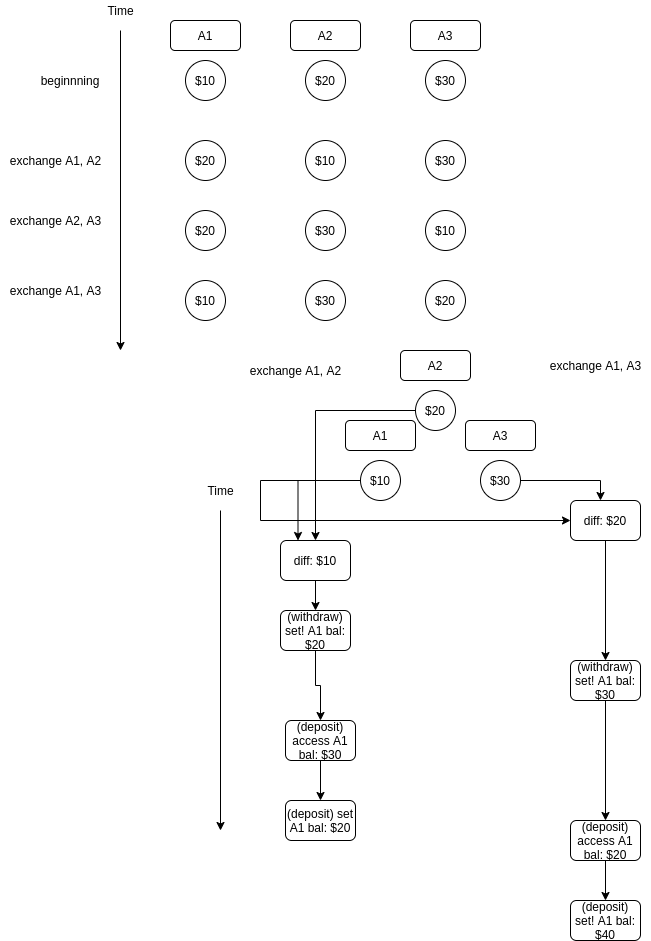

The diagram above was exported from draw.io. Its source (the exported page's mxGraphModel, read from the mxfile embedded in the PNG):
<mxGraphModel dx="1445" dy="860" grid="1" gridSize="10" guides="1" tooltips="1" connect="1" arrows="1" fold="1" page="1" pageScale="1" pageWidth="850" pageHeight="1100" math="0" shadow="0">
  <root>
    <mxCell id="0" />
    <mxCell id="1" parent="0" />
    <mxCell id="is_Xf5-JHX3YwvCTqD4C-2" value="A1" style="rounded=1;whiteSpace=wrap;html=1;" vertex="1" parent="1">
      <mxGeometry x="60" y="150" width="70" height="30" as="geometry" />
    </mxCell>
    <mxCell id="is_Xf5-JHX3YwvCTqD4C-4" value="A2" style="rounded=1;whiteSpace=wrap;html=1;" vertex="1" parent="1">
      <mxGeometry x="180" y="150" width="70" height="30" as="geometry" />
    </mxCell>
    <mxCell id="is_Xf5-JHX3YwvCTqD4C-5" value="A3" style="rounded=1;whiteSpace=wrap;html=1;" vertex="1" parent="1">
      <mxGeometry x="300" y="150" width="70" height="30" as="geometry" />
    </mxCell>
    <mxCell id="is_Xf5-JHX3YwvCTqD4C-6" value="" style="endArrow=classic;html=1;" edge="1" parent="1">
      <mxGeometry width="50" height="50" relative="1" as="geometry">
        <mxPoint x="10" y="160" as="sourcePoint" />
        <mxPoint x="10" y="480" as="targetPoint" />
      </mxGeometry>
    </mxCell>
    <mxCell id="is_Xf5-JHX3YwvCTqD4C-7" value="Time" style="text;html=1;align=center;verticalAlign=middle;resizable=0;points=[];autosize=1;strokeColor=none;" vertex="1" parent="1">
      <mxGeometry x="-10" y="130" width="40" height="20" as="geometry" />
    </mxCell>
    <mxCell id="is_Xf5-JHX3YwvCTqD4C-8" value="$10" style="ellipse;whiteSpace=wrap;html=1;aspect=fixed;" vertex="1" parent="1">
      <mxGeometry x="75" y="190" width="40" height="40" as="geometry" />
    </mxCell>
    <mxCell id="is_Xf5-JHX3YwvCTqD4C-10" value="$20" style="ellipse;whiteSpace=wrap;html=1;aspect=fixed;" vertex="1" parent="1">
      <mxGeometry x="195" y="190" width="40" height="40" as="geometry" />
    </mxCell>
    <mxCell id="is_Xf5-JHX3YwvCTqD4C-11" value="$30" style="ellipse;whiteSpace=wrap;html=1;aspect=fixed;" vertex="1" parent="1">
      <mxGeometry x="315" y="190" width="40" height="40" as="geometry" />
    </mxCell>
    <mxCell id="is_Xf5-JHX3YwvCTqD4C-14" value="$20" style="ellipse;whiteSpace=wrap;html=1;aspect=fixed;" vertex="1" parent="1">
      <mxGeometry x="75" y="270" width="40" height="40" as="geometry" />
    </mxCell>
    <mxCell id="is_Xf5-JHX3YwvCTqD4C-15" value="$10" style="ellipse;whiteSpace=wrap;html=1;aspect=fixed;" vertex="1" parent="1">
      <mxGeometry x="195" y="270" width="40" height="40" as="geometry" />
    </mxCell>
    <mxCell id="is_Xf5-JHX3YwvCTqD4C-16" value="$30" style="ellipse;whiteSpace=wrap;html=1;aspect=fixed;" vertex="1" parent="1">
      <mxGeometry x="315" y="270" width="40" height="40" as="geometry" />
    </mxCell>
    <mxCell id="is_Xf5-JHX3YwvCTqD4C-17" value="beginnning" style="text;html=1;strokeColor=none;fillColor=none;align=center;verticalAlign=middle;whiteSpace=wrap;rounded=0;" vertex="1" parent="1">
      <mxGeometry x="-60" y="200" width="40" height="20" as="geometry" />
    </mxCell>
    <mxCell id="is_Xf5-JHX3YwvCTqD4C-19" value="exchange A1, A2" style="text;html=1;align=center;verticalAlign=middle;resizable=0;points=[];autosize=1;strokeColor=none;" vertex="1" parent="1">
      <mxGeometry x="-110" y="280" width="110" height="20" as="geometry" />
    </mxCell>
    <mxCell id="is_Xf5-JHX3YwvCTqD4C-20" value="exchange A2, A3" style="text;html=1;align=center;verticalAlign=middle;resizable=0;points=[];autosize=1;strokeColor=none;" vertex="1" parent="1">
      <mxGeometry x="-110" y="340" width="110" height="20" as="geometry" />
    </mxCell>
    <mxCell id="is_Xf5-JHX3YwvCTqD4C-21" value="$20" style="ellipse;whiteSpace=wrap;html=1;aspect=fixed;" vertex="1" parent="1">
      <mxGeometry x="75" y="340" width="40" height="40" as="geometry" />
    </mxCell>
    <mxCell id="is_Xf5-JHX3YwvCTqD4C-22" value="$30" style="ellipse;whiteSpace=wrap;html=1;aspect=fixed;" vertex="1" parent="1">
      <mxGeometry x="195" y="340" width="40" height="40" as="geometry" />
    </mxCell>
    <mxCell id="is_Xf5-JHX3YwvCTqD4C-23" value="$10" style="ellipse;whiteSpace=wrap;html=1;aspect=fixed;" vertex="1" parent="1">
      <mxGeometry x="315" y="340" width="40" height="40" as="geometry" />
    </mxCell>
    <mxCell id="is_Xf5-JHX3YwvCTqD4C-24" value="exchange A1, A3" style="text;html=1;align=center;verticalAlign=middle;resizable=0;points=[];autosize=1;strokeColor=none;" vertex="1" parent="1">
      <mxGeometry x="-110" y="410" width="110" height="20" as="geometry" />
    </mxCell>
    <mxCell id="is_Xf5-JHX3YwvCTqD4C-25" value="$10" style="ellipse;whiteSpace=wrap;html=1;aspect=fixed;" vertex="1" parent="1">
      <mxGeometry x="75" y="410" width="40" height="40" as="geometry" />
    </mxCell>
    <mxCell id="is_Xf5-JHX3YwvCTqD4C-26" value="$30" style="ellipse;whiteSpace=wrap;html=1;aspect=fixed;" vertex="1" parent="1">
      <mxGeometry x="195" y="410" width="40" height="40" as="geometry" />
    </mxCell>
    <mxCell id="is_Xf5-JHX3YwvCTqD4C-27" value="$20" style="ellipse;whiteSpace=wrap;html=1;aspect=fixed;" vertex="1" parent="1">
      <mxGeometry x="315" y="410" width="40" height="40" as="geometry" />
    </mxCell>
    <mxCell id="is_Xf5-JHX3YwvCTqD4C-29" value="A1" style="rounded=1;whiteSpace=wrap;html=1;" vertex="1" parent="1">
      <mxGeometry x="235" y="550" width="70" height="30" as="geometry" />
    </mxCell>
    <mxCell id="is_Xf5-JHX3YwvCTqD4C-30" value="A2" style="rounded=1;whiteSpace=wrap;html=1;" vertex="1" parent="1">
      <mxGeometry x="290" y="480" width="70" height="30" as="geometry" />
    </mxCell>
    <mxCell id="is_Xf5-JHX3YwvCTqD4C-31" value="A3" style="rounded=1;whiteSpace=wrap;html=1;" vertex="1" parent="1">
      <mxGeometry x="355" y="550" width="70" height="30" as="geometry" />
    </mxCell>
    <mxCell id="is_Xf5-JHX3YwvCTqD4C-32" value="" style="endArrow=classic;html=1;" edge="1" parent="1">
      <mxGeometry width="50" height="50" relative="1" as="geometry">
        <mxPoint x="110" y="640" as="sourcePoint" />
        <mxPoint x="110" y="960" as="targetPoint" />
      </mxGeometry>
    </mxCell>
    <mxCell id="is_Xf5-JHX3YwvCTqD4C-33" value="Time" style="text;html=1;align=center;verticalAlign=middle;resizable=0;points=[];autosize=1;strokeColor=none;" vertex="1" parent="1">
      <mxGeometry x="90" y="610" width="40" height="20" as="geometry" />
    </mxCell>
    <mxCell id="is_Xf5-JHX3YwvCTqD4C-51" style="edgeStyle=orthogonalEdgeStyle;rounded=0;orthogonalLoop=1;jettySize=auto;html=1;entryX=0.25;entryY=0;entryDx=0;entryDy=0;" edge="1" parent="1" source="is_Xf5-JHX3YwvCTqD4C-34" target="is_Xf5-JHX3YwvCTqD4C-50">
      <mxGeometry relative="1" as="geometry" />
    </mxCell>
    <mxCell id="is_Xf5-JHX3YwvCTqD4C-55" style="edgeStyle=orthogonalEdgeStyle;rounded=0;orthogonalLoop=1;jettySize=auto;html=1;" edge="1" parent="1" source="is_Xf5-JHX3YwvCTqD4C-34" target="is_Xf5-JHX3YwvCTqD4C-54">
      <mxGeometry relative="1" as="geometry">
        <Array as="points">
          <mxPoint x="150" y="650" />
        </Array>
      </mxGeometry>
    </mxCell>
    <mxCell id="is_Xf5-JHX3YwvCTqD4C-34" value="$10" style="ellipse;whiteSpace=wrap;html=1;aspect=fixed;" vertex="1" parent="1">
      <mxGeometry x="250" y="590" width="40" height="40" as="geometry" />
    </mxCell>
    <mxCell id="is_Xf5-JHX3YwvCTqD4C-73" style="edgeStyle=orthogonalEdgeStyle;rounded=0;orthogonalLoop=1;jettySize=auto;html=1;" edge="1" parent="1" source="is_Xf5-JHX3YwvCTqD4C-35" target="is_Xf5-JHX3YwvCTqD4C-50">
      <mxGeometry relative="1" as="geometry" />
    </mxCell>
    <mxCell id="is_Xf5-JHX3YwvCTqD4C-35" value="$20" style="ellipse;whiteSpace=wrap;html=1;aspect=fixed;" vertex="1" parent="1">
      <mxGeometry x="305" y="520" width="40" height="40" as="geometry" />
    </mxCell>
    <mxCell id="is_Xf5-JHX3YwvCTqD4C-56" style="edgeStyle=orthogonalEdgeStyle;rounded=0;orthogonalLoop=1;jettySize=auto;html=1;" edge="1" parent="1" source="is_Xf5-JHX3YwvCTqD4C-36" target="is_Xf5-JHX3YwvCTqD4C-54">
      <mxGeometry relative="1" as="geometry">
        <Array as="points">
          <mxPoint x="490" y="610" />
        </Array>
      </mxGeometry>
    </mxCell>
    <mxCell id="is_Xf5-JHX3YwvCTqD4C-36" value="$30" style="ellipse;whiteSpace=wrap;html=1;aspect=fixed;" vertex="1" parent="1">
      <mxGeometry x="370" y="590" width="40" height="40" as="geometry" />
    </mxCell>
    <mxCell id="is_Xf5-JHX3YwvCTqD4C-41" value="exchange A1, A2" style="text;html=1;align=center;verticalAlign=middle;resizable=0;points=[];autosize=1;strokeColor=none;" vertex="1" parent="1">
      <mxGeometry x="130" y="490" width="110" height="20" as="geometry" />
    </mxCell>
    <mxCell id="is_Xf5-JHX3YwvCTqD4C-42" value="exchange A1, A3" style="text;html=1;align=center;verticalAlign=middle;resizable=0;points=[];autosize=1;strokeColor=none;" vertex="1" parent="1">
      <mxGeometry x="430" y="485" width="110" height="20" as="geometry" />
    </mxCell>
    <mxCell id="is_Xf5-JHX3YwvCTqD4C-58" style="edgeStyle=orthogonalEdgeStyle;rounded=0;orthogonalLoop=1;jettySize=auto;html=1;" edge="1" parent="1" source="is_Xf5-JHX3YwvCTqD4C-50" target="is_Xf5-JHX3YwvCTqD4C-57">
      <mxGeometry relative="1" as="geometry" />
    </mxCell>
    <mxCell id="is_Xf5-JHX3YwvCTqD4C-50" value="diff: $10" style="rounded=1;whiteSpace=wrap;html=1;" vertex="1" parent="1">
      <mxGeometry x="170" y="670" width="70" height="40" as="geometry" />
    </mxCell>
    <mxCell id="is_Xf5-JHX3YwvCTqD4C-61" style="edgeStyle=orthogonalEdgeStyle;rounded=0;orthogonalLoop=1;jettySize=auto;html=1;" edge="1" parent="1" source="is_Xf5-JHX3YwvCTqD4C-54" target="is_Xf5-JHX3YwvCTqD4C-59">
      <mxGeometry relative="1" as="geometry" />
    </mxCell>
    <mxCell id="is_Xf5-JHX3YwvCTqD4C-54" value="diff: $20" style="rounded=1;whiteSpace=wrap;html=1;" vertex="1" parent="1">
      <mxGeometry x="460" y="630" width="70" height="40" as="geometry" />
    </mxCell>
    <mxCell id="is_Xf5-JHX3YwvCTqD4C-64" style="edgeStyle=orthogonalEdgeStyle;rounded=0;orthogonalLoop=1;jettySize=auto;html=1;entryX=0.5;entryY=0;entryDx=0;entryDy=0;" edge="1" parent="1" source="is_Xf5-JHX3YwvCTqD4C-57" target="is_Xf5-JHX3YwvCTqD4C-63">
      <mxGeometry relative="1" as="geometry" />
    </mxCell>
    <mxCell id="is_Xf5-JHX3YwvCTqD4C-57" value="(withdraw) set! A1 bal: $20" style="rounded=1;whiteSpace=wrap;html=1;" vertex="1" parent="1">
      <mxGeometry x="170" y="740" width="70" height="40" as="geometry" />
    </mxCell>
    <mxCell id="is_Xf5-JHX3YwvCTqD4C-70" style="edgeStyle=orthogonalEdgeStyle;rounded=0;orthogonalLoop=1;jettySize=auto;html=1;" edge="1" parent="1" source="is_Xf5-JHX3YwvCTqD4C-59" target="is_Xf5-JHX3YwvCTqD4C-69">
      <mxGeometry relative="1" as="geometry" />
    </mxCell>
    <mxCell id="is_Xf5-JHX3YwvCTqD4C-59" value="(withdraw)&lt;br&gt;set! A1 bal: $30" style="rounded=1;whiteSpace=wrap;html=1;" vertex="1" parent="1">
      <mxGeometry x="460" y="790" width="70" height="40" as="geometry" />
    </mxCell>
    <mxCell id="is_Xf5-JHX3YwvCTqD4C-68" style="edgeStyle=orthogonalEdgeStyle;rounded=0;orthogonalLoop=1;jettySize=auto;html=1;entryX=0.5;entryY=0;entryDx=0;entryDy=0;" edge="1" parent="1" source="is_Xf5-JHX3YwvCTqD4C-63" target="is_Xf5-JHX3YwvCTqD4C-65">
      <mxGeometry relative="1" as="geometry" />
    </mxCell>
    <mxCell id="is_Xf5-JHX3YwvCTqD4C-63" value="(deposit) access A1 bal: $30" style="rounded=1;whiteSpace=wrap;html=1;" vertex="1" parent="1">
      <mxGeometry x="175" y="850" width="70" height="40" as="geometry" />
    </mxCell>
    <mxCell id="is_Xf5-JHX3YwvCTqD4C-65" value="(deposit) set A1 bal: $20" style="rounded=1;whiteSpace=wrap;html=1;" vertex="1" parent="1">
      <mxGeometry x="175" y="930" width="70" height="40" as="geometry" />
    </mxCell>
    <mxCell id="is_Xf5-JHX3YwvCTqD4C-72" style="edgeStyle=orthogonalEdgeStyle;rounded=0;orthogonalLoop=1;jettySize=auto;html=1;entryX=0.5;entryY=0;entryDx=0;entryDy=0;" edge="1" parent="1" source="is_Xf5-JHX3YwvCTqD4C-69" target="is_Xf5-JHX3YwvCTqD4C-71">
      <mxGeometry relative="1" as="geometry" />
    </mxCell>
    <mxCell id="is_Xf5-JHX3YwvCTqD4C-69" value="(deposit)&lt;br&gt;access A1 bal: $20" style="rounded=1;whiteSpace=wrap;html=1;" vertex="1" parent="1">
      <mxGeometry x="460" y="950" width="70" height="40" as="geometry" />
    </mxCell>
    <mxCell id="is_Xf5-JHX3YwvCTqD4C-71" value="(deposit)&lt;br&gt;set! A1 bal: $40" style="rounded=1;whiteSpace=wrap;html=1;" vertex="1" parent="1">
      <mxGeometry x="460" y="1030" width="70" height="40" as="geometry" />
    </mxCell>
  </root>
</mxGraphModel>